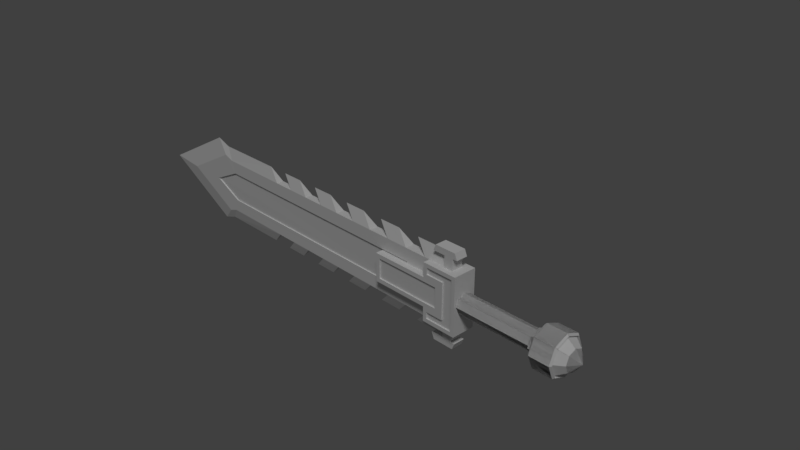 # Source: sword_9.blend  (saved by Blender 2.78.0; exported with 4.5.12 LTS)
import bpy
from mathutils import Matrix  # noqa: F401  (used for matrix-valued properties, if any)

bpy.ops.wm.read_factory_settings(use_empty=True)
scene = bpy.context.scene
scene.name = 'Scene'

# ---- collections
col_collection_1 = bpy.data.collections.new('Collection 1'); scene.collection.children.link(col_collection_1)

# ---- world
world_world = bpy.data.worlds.new('World'); scene.world = world_world
world_world.color = (0.05088, 0.05088, 0.05088)
world_world.use_sun_shadow = False
world_world.sun_shadow_jitter_overblur = 0.0
world_world.cycles.sampling_method = 'MANUAL'

# ---- cameras
cam_camera = bpy.data.cameras.new('Camera')
cam_camera.clip_end = 100.0
cam_camera.lens = 35.0
cam_camera.sensor_width = 32.0
cam_camera.sensor_height = 18.0
cam_camera.ortho_scale = 7.314
cam_camera.dof.focus_distance = 0.0

# ---- lights
light_lamp = bpy.data.lights.new('Lamp', 'SUN')
light_lamp.transmission_factor = 0.0
light_lamp.cutoff_distance = 30.0
light_lamp.angle = 0.1993
light_lamp.energy = 1.0
light_lamp.shadow_buffer_clip_start = 1.001
light_lamp.shadow_soft_size = 0.1
light_lamp.shadow_cascade_max_distance = 1000.0

# ---- meshes
me_cube = bpy.data.meshes.new('Cube')
me_cube.from_pydata([(2.752, 0.09737, 0.09737), (2.752, -0.09737, 0.09737), (2.752, -0.1377, -1.204e-08), (2.752, -0.09737, -0.09737), (2.752, 0.09737, -0.09737), (1.589, 0.09737, -0.09737), (1.589, -0.09737, -0.09737), (1.589, -0.1377, -1.204e-08), (1.589, -0.09737, 0.09737), (1.589, 0.09737, 0.09737), (1.589, 0.1377, 0.0), (0.7704, -0.06823, 0.2193), (1.443, -0.07158, 0.4043), (0.7704, -0.06823, -0.2193), (1.443, -0.07158, -0.4043), (-2.948, -0.04847, 0.2193), (-3.428, -0.04847, -1.789e-09), (-2.948, -0.04847, -0.2193), (1.079, -0.06954, 0.4043), (1.079, -0.06954, -0.4043), (1.209, -0.166, 0.3499), (-3.014, -0.04708, -0.4043), (-1.881, -0.05359, -0.4043), (-3.167, -0.04708, 0.4564), (-4.059, -0.04708, 0.0), (-3.167, -0.04708, -0.4564), (-3.014, -0.04708, 0.4043), (-1.881, -0.05359, 0.4043), (0.7498, -0.06777, 0.4043), (0.7498, -0.06777, -0.4043), (-1.552, -0.05537, 0.4043), (-1.223, -0.05714, 0.4043), (-0.8945, -0.05891, 0.4043), (-0.5656, -0.06068, 0.4043), (-0.2368, -0.06245, 0.4043), (0.09208, -0.06422, 0.4043), (0.4209, -0.066, 0.4043), (-1.552, -0.05537, -0.4043), (-1.223, -0.05714, -0.4043), (-0.8945, -0.05891, -0.4043), (-0.5656, -0.06068, -0.4043), (-0.2368, -0.06245, -0.4043), (0.09208, -0.06422, -0.4043), (0.4209, -0.066, -0.4043), (-2.948, -0.02913, 0.2193), (-2.948, -0.02913, -0.2193), (0.7704, -0.0489, -0.2193), (0.7704, -0.0489, 0.2193), (-3.428, -0.02913, -1.789e-09), (2.752, 0.1377, 0.0), (2.752, 0.1295, 0.1295), (2.752, -0.1295, 0.1295), (2.752, -0.1831, -1.601e-08), (2.752, -0.1295, -0.1295), (2.752, 0.1295, -0.1295), (2.752, 0.1831, 0.0), (2.822, 0.1295, 0.1295), (2.822, -0.1295, 0.1295), (2.822, -0.1831, -1.601e-08), (2.822, -0.1295, -0.1295), (2.822, 0.1295, -0.1295), (2.822, 0.1831, 0.0), (3.237, 0.1058, 0.1058), (3.237, -0.1058, 0.1058), (3.237, -0.1496, -1.327e-08), (3.237, -0.1058, -0.1058), (3.237, 0.1058, -0.1058), (3.237, 0.1496, -1.893e-10), (3.11, 0.2463, -3.116e-10), (3.11, 0.1741, -0.1741), (3.11, -0.1741, -0.1741), (3.11, -0.2463, -2.184e-08), (3.11, -0.1741, 0.1741), (3.11, 0.1741, 0.1741), (1.661, -0.169, 0.4043), (1.607, -0.1686, 0.3499), (1.607, -0.1686, -0.3499), (1.209, -0.166, -0.3499), (1.349, -0.1669, 0.1432), (1.349, -0.1669, -0.1432), (0.38, -0.1656, -0.1432), (0.38, -0.1656, 0.1432), (0.3211, -0.1656, -0.2021), (0.3211, -0.1656, 0.2021), (1.209, -0.166, 0.2565), (1.209, -0.166, -0.2565), (1.155, -0.1656, -0.4043), (1.661, -0.169, -0.4043), (1.463, -0.1677, -0.2565), (1.463, -0.1677, 0.2565), (1.155, -0.1656, 0.2021), (1.155, -0.1656, -0.2021), (1.155, -0.1656, 0.4043), (1.463, -0.1474, 0.2565), (1.463, -0.1474, -0.2565), (1.607, -0.1484, 0.3499), (0.38, -0.1454, -0.1432), (0.38, -0.1454, 0.1432), (1.349, -0.1467, -0.1432), (1.349, -0.1467, 0.1432), (1.209, -0.1458, -0.3499), (1.607, -0.1484, -0.3499), (1.209, -0.1458, 0.2565), (1.209, -0.1458, -0.2565), (1.209, -0.1458, 0.3499), (1.605, -0.08408, -0.5641), (1.569, -0.08408, -0.6501), (1.535, -0.08408, -0.5641), (1.569, -0.08408, 0.6501), (1.605, -0.08408, 0.5641), (1.535, -0.08408, 0.5641), (1.231, -0.08366, 0.5641), (1.267, -0.08366, 0.6501), (1.267, -0.08366, -0.6501), (1.231, -0.08366, -0.5641), (1.408, -0.08366, -0.4043), (1.535, -0.08408, -0.4043), (1.535, -0.08408, 0.4043), (1.408, -0.08366, -0.5641), (1.408, -0.08366, 0.4043), (1.408, -0.08366, 0.5641), (2.846, 0.201, 0.201), (2.822, 0.1833, 0.1833), (2.822, -0.1833, 0.1833), (2.846, -0.201, 0.201), (2.822, -0.2592, -2.266e-08), (2.846, -0.2843, -2.485e-08), (2.846, -0.201, -0.201), (2.822, -0.1833, -0.1833), (2.822, 0.1833, -0.1833), (2.846, 0.201, -0.201), (2.822, 0.2592, 0.0), (2.846, 0.2843, 0.0), (3.141, 0.1833, 0.1833), (3.118, 0.201, 0.201), (3.118, -0.201, 0.201), (3.141, -0.1833, 0.1833), (3.118, -0.2843, -2.485e-08), (3.141, -0.2592, -2.299e-08), (3.141, -0.1833, -0.1833), (3.118, -0.201, -0.201), (3.118, 0.201, -0.201), (3.141, 0.1833, -0.1833), (3.118, 0.2843, 0.0), (3.141, 0.2592, -3.28e-10), (2.752, -0.09737, 0.09737), (2.752, 0.0, 0.1377), (2.752, 0.09737, 0.09737), (2.752, 0.1377, -1.204e-08), (2.752, 0.09737, -0.09737), (2.752, 0.0, -0.1377), (2.752, -0.09737, -0.09737), (1.589, -0.09737, -0.09737), (1.589, 0.0, -0.1377), (1.589, 0.09737, -0.09737), (1.589, 0.1377, -1.204e-08), (1.589, 0.09737, 0.09737), (1.589, 0.0, 0.1377), (1.589, -0.09737, 0.09737), (1.589, -0.1377, 0.0), (1.443, 0.0, 0.5832), (-3.149, 0.0, 0.5832), (1.443, 0.0, -0.5832), (-3.149, 0.0, -0.5832), (-4.668, 0.0, 0.0), (-2.067, 0.0, 0.5832), (-3.377, 0.0, 0.6608), (-3.377, 0.0, -0.6608), (-2.067, 0.0, -0.5832), (0.8923, 0.0, 0.5832), (0.8923, 0.0, -0.5832), (-1.739, 0.0, 0.5832), (-1.41, 0.0, 0.5832), (-1.081, 0.0, 0.5832), (-0.7519, 0.0, 0.5832), (-0.4231, 0.0, 0.5832), (-0.09423, 0.0, 0.5832), (0.2346, 0.0, 0.5832), (0.5635, 0.0, 0.5832), (-1.739, 0.0, -0.5832), (-1.41, 0.0, -0.5832), (-1.081, 0.0, -0.5832), (-0.7519, 0.0, -0.5832), (-0.4231, 0.0, -0.5832), (-0.09423, 0.0, -0.5832), (0.2346, 0.0, -0.5832), (0.5635, 0.0, -0.5832), (0.7704, 0.06823, 0.2193), (1.443, 0.07158, 0.4043), (0.7704, 0.06823, -0.2193), (1.443, 0.07158, -0.4043), (-2.948, 0.04847, 0.2193), (-3.428, 0.04847, -1.789e-09), (-2.948, 0.04847, -0.2193), (1.079, 0.0, 0.4043), (1.079, 0.0, -0.4043), (-1.881, 0.0, -0.4043), (-1.881, 0.0, 0.4043), (0.7498, 0.0, 0.4043), (0.7498, 0.0, -0.4043), (-1.552, 0.0, 0.4043), (-1.223, 0.0, 0.4043), (-0.8945, 0.0, 0.4043), (-0.5656, 0.0, 0.4043), (-0.2368, 0.0, 0.4043), (0.09208, 0.0, 0.4043), (0.4209, 0.0, 0.4043), (-1.552, 0.0, -0.4043), (-1.223, 0.0, -0.4043), (-0.8945, 0.0, -0.4043), (-0.5656, 0.0, -0.4043), (-0.2368, 0.0, -0.4043), (0.09208, 0.0, -0.4043), (0.4209, 0.0, -0.4043), (1.079, 0.06954, 0.4043), (1.079, 0.06954, -0.4043), (1.209, 0.166, 0.3499), (-3.014, 0.04708, -0.4043), (-1.881, 0.05359, -0.4043), (-3.167, 0.04708, 0.4564), (-4.059, 0.04708, 0.0), (-3.167, 0.04708, -0.4564), (-3.014, 0.04708, 0.4043), (-1.881, 0.05359, 0.4043), (0.7498, 0.06777, 0.4043), (0.7498, 0.06777, -0.4043), (-1.552, 0.05537, 0.4043), (-1.223, 0.05714, 0.4043), (-0.8945, 0.05891, 0.4043), (-0.5656, 0.06068, 0.4043), (-0.2368, 0.06245, 0.4043), (0.09208, 0.06422, 0.4043), (0.4209, 0.066, 0.4043), (-1.552, 0.05537, -0.4043), (-1.223, 0.05714, -0.4043), (-0.8945, 0.05891, -0.4043), (-0.5656, 0.06068, -0.4043), (-0.2368, 0.06245, -0.4043), (0.09208, 0.06422, -0.4043), (0.4209, 0.066, -0.4043), (-2.948, 0.02913, 0.2193), (-2.948, 0.02913, -0.2193), (0.7704, 0.0489, -0.2193), (0.7704, 0.0489, 0.2193), (-3.428, 0.02913, -1.789e-09), (2.752, -0.1377, 0.0), (2.752, -0.1295, 0.1295), (2.752, 0.0, 0.1831), (2.752, 0.1295, 0.1295), (2.752, 0.1831, -1.601e-08), (2.752, 0.1295, -0.1295), (2.752, 0.0, -0.1831), (2.752, -0.1295, -0.1295), (2.752, -0.1831, 0.0), (2.822, -0.1295, 0.1295), (2.822, 0.0, 0.1831), (2.822, 0.1295, 0.1295), (2.822, 0.1831, -1.601e-08), (2.822, 0.1295, -0.1295), (2.822, 0.0, -0.1831), (2.822, -0.1295, -0.1295), (2.822, -0.1831, 0.0), (3.342, 0.0, -8.406e-09), (3.237, -0.1058, 0.1058), (3.237, 0.0, 0.1496), (3.237, 0.1058, 0.1058), (3.237, 0.1496, -1.327e-08), (3.237, 0.1058, -0.1058), (3.237, 0.0, -0.1496), (3.237, -0.1058, -0.1058), (3.237, -0.1496, -1.893e-10), (3.11, -0.2463, -3.116e-10), (3.11, -0.1741, -0.1741), (3.11, 0.0, -0.2463), (3.11, 0.1741, -0.1741), (3.11, 0.2463, -2.184e-08), (3.11, 0.1741, 0.1741), (3.11, 0.0, 0.2463), (3.11, -0.1741, 0.1741), (1.661, 0.169, 0.4043), (1.607, 0.1686, 0.3499), (1.607, 0.1686, -0.3499), (1.209, 0.166, -0.3499), (1.349, 0.1669, 0.1432), (1.349, 0.1669, -0.1432), (0.38, 0.1656, -0.1432), (0.38, 0.1656, 0.1432), (0.3211, 0.1656, -0.2021), (0.3211, 0.1656, 0.2021), (1.209, 0.166, 0.2565), (1.209, 0.166, -0.2565), (1.155, 0.1656, -0.4043), (1.661, 0.169, -0.4043), (1.463, 0.1677, -0.2565), (1.463, 0.1677, 0.2565), (1.155, 0.1656, 0.2021), (1.155, 0.1656, -0.2021), (1.155, 0.1656, 0.4043), (1.463, 0.1474, 0.2565), (1.463, 0.1474, -0.2565), (1.607, 0.1484, 0.3499), (0.38, 0.1454, -0.1432), (0.38, 0.1454, 0.1432), (1.349, 0.1467, -0.1432), (1.349, 0.1467, 0.1432), (1.209, 0.1458, -0.3499), (1.607, 0.1484, -0.3499), (1.209, 0.1458, 0.2565), (1.209, 0.1458, -0.2565), (1.209, 0.1458, 0.3499), (1.605, 0.08408, -0.5641), (1.569, 0.08408, -0.6501), (1.535, 0.08408, -0.5641), (1.569, 0.08408, 0.6501), (1.605, 0.08408, 0.5641), (1.535, 0.08408, 0.5641), (1.231, 0.08366, 0.5641), (1.267, 0.08366, 0.6501), (1.267, 0.08366, -0.6501), (1.231, 0.08366, -0.5641), (1.408, 0.08366, -0.4043), (1.535, 0.08408, -0.4043), (1.535, 0.08408, 0.4043), (1.408, 0.08366, -0.5641), (1.408, 0.08366, 0.4043), (1.408, 0.08366, 0.5641), (2.846, -0.201, 0.201), (2.822, -0.1833, 0.1833), (2.822, 0.0, 0.2592), (2.846, 0.0, 0.2843), (2.822, 0.1833, 0.1833), (2.846, 0.201, 0.201), (2.822, 0.2592, -2.266e-08), (2.846, 0.2843, -2.485e-08), (2.846, 0.201, -0.201), (2.822, 0.1833, -0.1833), (2.846, 0.0, -0.2843), (2.822, 0.0, -0.2592), (2.822, -0.1833, -0.1833), (2.846, -0.201, -0.201), (2.822, -0.2592, 0.0), (2.846, -0.2843, 0.0), (3.141, -0.1833, 0.1833), (3.118, -0.201, 0.201), (3.118, 0.0, 0.2843), (3.141, 0.0, 0.2592), (3.118, 0.201, 0.201), (3.141, 0.1833, 0.1833), (3.118, 0.2843, -2.485e-08), (3.141, 0.2592, -2.299e-08), (3.141, 0.1833, -0.1833), (3.118, 0.201, -0.201), (3.141, 0.0, -0.2592), (3.118, 0.0, -0.2843), (3.118, -0.201, -0.201), (3.141, -0.1833, -0.1833), (3.118, -0.2843, 0.0), (3.141, -0.2592, -3.28e-10)], [], [(9, 0, 49, 10), (10, 49, 4, 5), (5, 4, 150, 153), (157, 146, 0, 9), (153, 150, 3, 6), (7, 2, 1, 8), (8, 1, 146, 157), (6, 3, 2, 7), (17, 13, 46, 45), (16, 17, 45, 48), (18, 12, 160, 169), (14, 19, 170, 162), (12, 14, 162, 160), (22, 21, 163, 168), (24, 23, 166, 164), (21, 25, 167, 163), (26, 27, 165, 161), (25, 24, 164, 167), (27, 30, 200, 197), (39, 38, 208, 209), (35, 36, 206, 205), (30, 31, 172, 171), (31, 32, 202, 201), (32, 33, 174, 173), (41, 40, 210, 211), (34, 35, 176, 175), (19, 29, 199, 195), (36, 28, 178, 177), (37, 22, 196, 207), (38, 37, 179, 180), (33, 34, 204, 203), (40, 39, 181, 182), (28, 18, 194, 198), (42, 41, 183, 184), (43, 42, 212, 213), (29, 43, 185, 186), (23, 26, 161, 166), (27, 197, 165), (31, 201, 172), (33, 203, 174), (35, 205, 176), (28, 198, 178), (22, 168, 196), (38, 180, 208), (40, 182, 210), (42, 184, 212), (186, 199, 29), (37, 207, 179), (39, 209, 181), (41, 211, 183), (43, 213, 185), (19, 195, 170), (171, 200, 30), (173, 202, 32), (175, 204, 34), (177, 206, 36), (18, 169, 194), (78, 89, 84, 90), (16, 15, 23, 24), (12, 18, 28, 36, 35, 34, 33, 32, 31, 30, 27, 26, 23, 15, 11, 13, 17, 25, 21, 22, 37, 38, 39, 40, 41, 42, 43, 29, 19, 14), (17, 16, 24, 25), (11, 15, 44, 47), (45, 46, 47, 44, 48), (15, 16, 48, 44), (13, 11, 47, 46), (150, 251, 53, 3), (146, 247, 50, 0), (0, 50, 55, 49), (1, 51, 247, 146), (49, 55, 54, 4), (4, 54, 251, 150), (3, 53, 52, 2), (2, 52, 51, 1), (53, 59, 58, 52), (52, 58, 57, 51), (251, 259, 59, 53), (247, 255, 56, 50), (50, 56, 61, 55), (51, 57, 255, 247), (55, 61, 60, 54), (54, 60, 259, 251), (126, 137, 135, 124), (352, 142, 69, 273), (132, 143, 141, 130), (336, 353, 140, 127), (127, 140, 137, 126), (130, 141, 353, 336), (121, 134, 143, 132), (255, 328, 122, 56), (124, 135, 344, 329), (57, 123, 328, 255), (61, 131, 129, 60), (60, 129, 337, 259), (59, 128, 125, 58), (58, 125, 123, 57), (259, 337, 128, 59), (56, 122, 131, 61), (144, 133, 73, 68), (138, 139, 70, 71), (133, 345, 277, 73), (345, 136, 72, 277), (142, 144, 68, 69), (70, 273, 268, 65), (136, 138, 71, 72), (139, 352, 273, 70), (77, 76, 101, 100), (88, 85, 103, 94), (78, 81, 97, 99), (84, 89, 93, 102), (89, 88, 94, 93), (325, 324, 119, 120), (292, 279, 74, 87), (323, 319, 114, 118), (315, 314, 109, 110), (317, 316, 111, 112), (324, 297, 92, 119), (287, 296, 91, 82), (313, 317, 112, 108), (319, 318, 113, 114), (311, 310, 105, 106), (321, 292, 87, 116), (279, 322, 117, 74), (288, 287, 82, 83), (316, 325, 120, 111), (322, 315, 110, 117), (314, 313, 108, 109), (312, 321, 116, 107), (88, 89, 78, 79), (296, 291, 86, 91), (320, 323, 118, 115), (295, 288, 83, 90), (310, 312, 107, 105), (297, 295, 90, 92), (318, 311, 106, 113), (80, 81, 83, 82), (79, 80, 82, 91), (99, 97, 96, 98), (76, 77, 86, 87), (94, 101, 95, 93), (20, 75, 74, 92), (77, 85, 91, 86), (75, 76, 87, 74), (84, 20, 92, 90), (81, 78, 90, 83), (100, 101, 94, 103), (102, 93, 95, 104), (75, 20, 104, 95), (85, 77, 100, 103), (76, 75, 95, 101), (81, 80, 96, 97), (20, 84, 102, 104), (79, 78, 99, 98), (120, 112, 111), (88, 79, 91, 85), (120, 119, 117, 110), (107, 106, 105), (74, 117, 119, 92), (116, 115, 118, 107), (108, 110, 109), (120, 110, 108, 112), (113, 118, 114), (118, 113, 106, 107), (79, 98, 96, 80), (115, 116, 87, 86), (130, 336, 337, 129), (329, 121, 122, 328), (132, 130, 129, 131), (336, 127, 128, 337), (124, 329, 328, 123), (126, 124, 123, 125), (121, 132, 131, 122), (127, 126, 125, 128), (142, 352, 353, 141), (345, 133, 134, 344), (144, 142, 141, 143), (352, 139, 140, 353), (136, 345, 344, 135), (138, 136, 135, 137), (133, 144, 143, 134), (139, 138, 137, 140), (329, 344, 134, 121), (72, 71, 64, 63), (71, 70, 65, 64), (273, 69, 66, 268), (69, 68, 67, 66), (277, 72, 63, 264), (68, 73, 62, 67), (73, 277, 264, 62), (63, 64, 262), (67, 62, 262), (268, 66, 262), (66, 67, 262), (62, 264, 262), (65, 268, 262), (264, 63, 262), (64, 65, 262), (158, 159, 245, 145), (159, 152, 151, 245), (152, 153, 150, 151), (157, 158, 145, 146), (153, 154, 149, 150), (155, 156, 147, 148), (156, 157, 146, 147), (154, 155, 148, 149), (193, 241, 242, 189), (192, 244, 241, 193), (214, 169, 160, 188), (190, 162, 170, 215), (188, 160, 162, 190), (218, 168, 163, 217), (220, 164, 166, 219), (217, 163, 167, 221), (222, 161, 165, 223), (221, 167, 164, 220), (223, 197, 200, 226), (235, 209, 208, 234), (231, 205, 206, 232), (226, 171, 172, 227), (227, 201, 202, 228), (228, 173, 174, 229), (237, 211, 210, 236), (230, 175, 176, 231), (215, 195, 199, 225), (232, 177, 178, 224), (233, 207, 196, 218), (234, 180, 179, 233), (229, 203, 204, 230), (236, 182, 181, 235), (224, 198, 194, 214), (238, 184, 183, 237), (239, 213, 212, 238), (225, 186, 185, 239), (219, 166, 161, 222), (223, 165, 197), (227, 172, 201), (229, 174, 203), (231, 176, 205), (224, 178, 198), (218, 196, 168), (234, 208, 180), (236, 210, 182), (238, 212, 184), (186, 225, 199), (233, 179, 207), (235, 181, 209), (237, 183, 211), (239, 185, 213), (215, 170, 195), (171, 226, 200), (173, 228, 202), (175, 230, 204), (177, 232, 206), (214, 194, 169), (283, 295, 289, 294), (192, 220, 219, 191), (188, 190, 215, 225, 239, 238, 237, 236, 235, 234, 233, 218, 217, 221, 193, 189, 187, 191, 219, 222, 223, 226, 227, 228, 229, 230, 231, 232, 224, 214), (193, 221, 220, 192), (187, 243, 240, 191), (241, 244, 240, 243, 242), (191, 240, 244, 192), (189, 242, 243, 187), (150, 149, 250, 251), (146, 145, 246, 247), (145, 245, 253, 246), (147, 146, 247, 248), (245, 151, 252, 253), (151, 150, 251, 252), (149, 148, 249, 250), (148, 147, 248, 249), (250, 249, 257, 258), (249, 248, 256, 257), (251, 250, 258, 259), (247, 246, 254, 255), (246, 253, 261, 254), (248, 247, 255, 256), (253, 252, 260, 261), (252, 251, 259, 260), (333, 331, 346, 348), (352, 273, 272, 355), (341, 339, 354, 356), (336, 334, 351, 353), (334, 333, 348, 351), (339, 336, 353, 354), (326, 341, 356, 343), (255, 254, 327, 328), (331, 329, 344, 346), (256, 255, 328, 330), (261, 260, 338, 340), (260, 259, 337, 338), (258, 257, 332, 335), (257, 256, 330, 332), (259, 258, 335, 337), (254, 261, 340, 327), (357, 271, 278, 342), (349, 275, 274, 350), (342, 278, 277, 345), (345, 277, 276, 347), (355, 272, 271, 357), (274, 267, 268, 273), (347, 276, 275, 349), (350, 274, 273, 352), (282, 305, 306, 281), (293, 299, 308, 290), (283, 304, 302, 286), (289, 307, 298, 294), (294, 298, 299, 293), (293, 284, 283, 294), (285, 287, 288, 286), (284, 296, 287, 285), (304, 303, 301, 302), (281, 292, 291, 282), (299, 298, 300, 306), (216, 297, 279, 280), (282, 291, 296, 290), (280, 279, 292, 281), (289, 295, 297, 216), (286, 288, 295, 283), (305, 308, 299, 306), (307, 309, 300, 298), (280, 300, 309, 216), (290, 308, 305, 282), (281, 306, 300, 280), (286, 302, 301, 285), (216, 309, 307, 289), (284, 303, 304, 283), (325, 316, 317), (293, 290, 296, 284), (325, 315, 322, 324), (312, 310, 311), (279, 297, 324, 322), (321, 312, 323, 320), (313, 314, 315), (325, 317, 313, 315), (318, 319, 323), (323, 312, 311, 318), (284, 285, 301, 303), (320, 291, 292, 321), (339, 338, 337, 336), (329, 328, 327, 326), (341, 340, 338, 339), (336, 337, 335, 334), (331, 330, 328, 329), (333, 332, 330, 331), (326, 327, 340, 341), (334, 335, 332, 333), (355, 354, 353, 352), (345, 344, 343, 342), (357, 356, 354, 355), (352, 353, 351, 350), (347, 346, 344, 345), (349, 348, 346, 347), (342, 343, 356, 357), (350, 351, 348, 349), (329, 326, 343, 344), (276, 265, 266, 275), (275, 266, 267, 274), (273, 268, 269, 272), (272, 269, 270, 271), (277, 264, 265, 276), (271, 270, 263, 278), (278, 263, 264, 277), (265, 262, 266), (270, 262, 263), (268, 262, 269), (269, 262, 270), (263, 262, 264), (267, 262, 268), (264, 262, 265), (266, 262, 267), (291, 320, 115, 86)])
me_cube.use_remesh_preserve_volume = False
me_cube.use_remesh_preserve_attributes = False
me_cube.use_mirror_vertex_groups = False
me_cube.update()

# ---- objects
ob_sword = bpy.data.objects.new('sword', me_cube)
ob_lamp = bpy.data.objects.new('Lamp', light_lamp)
ob_camera = bpy.data.objects.new('Camera', cam_camera)

# ---- transforms, parenting, visibility, modifiers, constraints
ob_sword.location = (0.0, 0.0, 0.0)
ob_sword.lineart.crease_threshold = 0.0
ob_lamp.location = (4.076, 1.005, 5.904)
ob_lamp.rotation_euler = (0.6503, 0.05522, 0.7362)
ob_lamp.lock_rotations_4d = False
ob_lamp.empty_display_type = 'ARROWS'
ob_lamp.color = (0.0, 0.0, 0.0, 0.0)
ob_lamp.lineart.crease_threshold = 0.0
ob_camera.location = (7.481, -6.508, 5.344)
ob_camera.rotation_euler = (1.109, 0.0, 0.8149)
ob_camera.lock_rotations_4d = False
ob_camera.empty_display_type = 'ARROWS'
ob_camera.color = (0.0, 0.0, 0.0, 0.0)
ob_camera.display_type = 'WIRE'
ob_camera.lineart.crease_threshold = 0.0

# ---- collection membership
col_collection_1.objects.link(ob_sword)
col_collection_1.objects.link(ob_lamp)
col_collection_1.objects.link(ob_camera)

# ---- scene / render settings (as saved in the file)
scene.camera = ob_camera
scene.frame_start = 1; scene.frame_end = 250; scene.frame_set(1)
scene.render.engine = 'CYCLES'
scene.render.resolution_percentage = 50
scene.render.dither_intensity = 0.0
scene.cycles.use_denoising = False
scene.cycles.samples = 128
scene.cycles.sampling_pattern = 'TABULATED_SOBOL'
scene.cycles.light_sampling_threshold = 0.0
scene.cycles.use_adaptive_sampling = False
scene.cycles.use_light_tree = False
scene.cycles.blur_glossy = 0.0
scene.cycles.sample_clamp_indirect = 0.0
scene.view_settings.view_transform = 'Standard'
bpy.context.view_layer.update()
